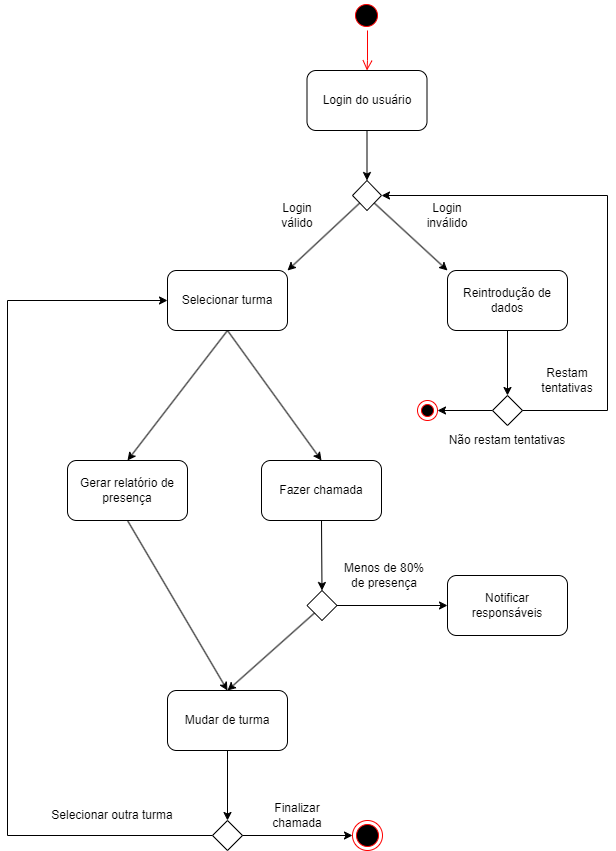

The diagram above was exported from draw.io. Its source (the exported page's mxGraphModel, read from the mxfile embedded in the PNG):
<mxGraphModel dx="1434" dy="780" grid="1" gridSize="10" guides="1" tooltips="1" connect="1" arrows="1" fold="1" page="1" pageScale="1" pageWidth="827" pageHeight="1169" math="0" shadow="0">
  <root>
    <mxCell id="0" />
    <mxCell id="1" parent="0" />
    <mxCell id="4S0ZNHQwJXo5drN9DH4d-1" value="" style="ellipse;html=1;shape=startState;fillColor=#000000;strokeColor=#ff0000;" parent="1" vertex="1">
      <mxGeometry x="384" y="30" width="30" height="30" as="geometry" />
    </mxCell>
    <mxCell id="4S0ZNHQwJXo5drN9DH4d-2" value="" style="edgeStyle=orthogonalEdgeStyle;html=1;verticalAlign=bottom;endArrow=open;endSize=8;strokeColor=#ff0000;rounded=0;entryX=0.5;entryY=0;entryDx=0;entryDy=0;" parent="1" source="4S0ZNHQwJXo5drN9DH4d-1" target="4S0ZNHQwJXo5drN9DH4d-3" edge="1">
      <mxGeometry relative="1" as="geometry">
        <mxPoint x="414" y="100" as="targetPoint" />
        <Array as="points">
          <mxPoint x="400" y="90" />
          <mxPoint x="400" y="90" />
        </Array>
      </mxGeometry>
    </mxCell>
    <mxCell id="4S0ZNHQwJXo5drN9DH4d-3" value="Login do usuário" style="rounded=1;whiteSpace=wrap;html=1;" parent="1" vertex="1">
      <mxGeometry x="339.5" y="100" width="120" height="60" as="geometry" />
    </mxCell>
    <mxCell id="4S0ZNHQwJXo5drN9DH4d-4" value="" style="endArrow=classic;html=1;rounded=0;exitX=0.5;exitY=1;exitDx=0;exitDy=0;entryX=0.5;entryY=0;entryDx=0;entryDy=0;" parent="1" source="4S0ZNHQwJXo5drN9DH4d-3" target="4S0ZNHQwJXo5drN9DH4d-5" edge="1">
      <mxGeometry width="50" height="50" relative="1" as="geometry">
        <mxPoint x="390" y="230" as="sourcePoint" />
        <mxPoint x="414" y="210" as="targetPoint" />
      </mxGeometry>
    </mxCell>
    <mxCell id="4S0ZNHQwJXo5drN9DH4d-5" value="" style="rhombus;whiteSpace=wrap;html=1;" parent="1" vertex="1">
      <mxGeometry x="385" y="210" width="29" height="30" as="geometry" />
    </mxCell>
    <mxCell id="4S0ZNHQwJXo5drN9DH4d-6" value="Reintrodução de dados" style="rounded=1;whiteSpace=wrap;html=1;" parent="1" vertex="1">
      <mxGeometry x="480" y="300" width="120" height="60" as="geometry" />
    </mxCell>
    <mxCell id="4S0ZNHQwJXo5drN9DH4d-16" style="edgeStyle=orthogonalEdgeStyle;rounded=0;orthogonalLoop=1;jettySize=auto;html=1;exitX=1;exitY=0.5;exitDx=0;exitDy=0;entryX=1;entryY=0.5;entryDx=0;entryDy=0;" parent="1" source="4S0ZNHQwJXo5drN9DH4d-8" target="4S0ZNHQwJXo5drN9DH4d-5" edge="1">
      <mxGeometry relative="1" as="geometry">
        <Array as="points">
          <mxPoint x="545" y="440" />
          <mxPoint x="640" y="440" />
          <mxPoint x="640" y="225" />
        </Array>
      </mxGeometry>
    </mxCell>
    <mxCell id="4S0ZNHQwJXo5drN9DH4d-20" style="edgeStyle=orthogonalEdgeStyle;rounded=0;orthogonalLoop=1;jettySize=auto;html=1;exitX=0;exitY=0.5;exitDx=0;exitDy=0;entryX=1;entryY=0.5;entryDx=0;entryDy=0;" parent="1" source="4S0ZNHQwJXo5drN9DH4d-8" target="4S0ZNHQwJXo5drN9DH4d-19" edge="1">
      <mxGeometry relative="1" as="geometry" />
    </mxCell>
    <mxCell id="4S0ZNHQwJXo5drN9DH4d-8" value="" style="rhombus;whiteSpace=wrap;html=1;" parent="1" vertex="1">
      <mxGeometry x="525" y="425" width="30" height="30" as="geometry" />
    </mxCell>
    <mxCell id="4S0ZNHQwJXo5drN9DH4d-9" value="" style="endArrow=classic;html=1;rounded=0;exitX=0.5;exitY=1;exitDx=0;exitDy=0;entryX=0.5;entryY=0;entryDx=0;entryDy=0;" parent="1" source="4S0ZNHQwJXo5drN9DH4d-6" target="4S0ZNHQwJXo5drN9DH4d-8" edge="1">
      <mxGeometry width="50" height="50" relative="1" as="geometry">
        <mxPoint x="620" y="400" as="sourcePoint" />
        <mxPoint x="670" y="350" as="targetPoint" />
      </mxGeometry>
    </mxCell>
    <mxCell id="4S0ZNHQwJXo5drN9DH4d-18" value="" style="endArrow=classic;html=1;rounded=0;exitX=1;exitY=1;exitDx=0;exitDy=0;entryX=0;entryY=0;entryDx=0;entryDy=0;" parent="1" source="4S0ZNHQwJXo5drN9DH4d-5" target="4S0ZNHQwJXo5drN9DH4d-6" edge="1">
      <mxGeometry width="50" height="50" relative="1" as="geometry">
        <mxPoint x="380" y="370" as="sourcePoint" />
        <mxPoint x="430" y="320" as="targetPoint" />
      </mxGeometry>
    </mxCell>
    <mxCell id="4S0ZNHQwJXo5drN9DH4d-19" value="" style="ellipse;html=1;shape=endState;fillColor=#000000;strokeColor=#ff0000;" parent="1" vertex="1">
      <mxGeometry x="450" y="430" width="20" height="20" as="geometry" />
    </mxCell>
    <mxCell id="4S0ZNHQwJXo5drN9DH4d-21" value="Selecionar turma" style="rounded=1;whiteSpace=wrap;html=1;" parent="1" vertex="1">
      <mxGeometry x="200" y="300" width="120" height="60" as="geometry" />
    </mxCell>
    <mxCell id="4S0ZNHQwJXo5drN9DH4d-22" value="" style="endArrow=classic;html=1;rounded=0;exitX=0;exitY=1;exitDx=0;exitDy=0;entryX=1;entryY=0;entryDx=0;entryDy=0;" parent="1" source="4S0ZNHQwJXo5drN9DH4d-5" target="4S0ZNHQwJXo5drN9DH4d-21" edge="1">
      <mxGeometry width="50" height="50" relative="1" as="geometry">
        <mxPoint x="360" y="480" as="sourcePoint" />
        <mxPoint x="410" y="430" as="targetPoint" />
      </mxGeometry>
    </mxCell>
    <mxCell id="4S0ZNHQwJXo5drN9DH4d-23" value="Fazer chamada" style="rounded=1;whiteSpace=wrap;html=1;" parent="1" vertex="1">
      <mxGeometry x="294" y="490" width="120" height="60" as="geometry" />
    </mxCell>
    <mxCell id="4S0ZNHQwJXo5drN9DH4d-24" value="" style="endArrow=classic;html=1;rounded=0;exitX=0.5;exitY=1;exitDx=0;exitDy=0;entryX=0.5;entryY=0;entryDx=0;entryDy=0;" parent="1" source="4S0ZNHQwJXo5drN9DH4d-21" target="4S0ZNHQwJXo5drN9DH4d-23" edge="1">
      <mxGeometry width="50" height="50" relative="1" as="geometry">
        <mxPoint x="290" y="410" as="sourcePoint" />
        <mxPoint x="340" y="360" as="targetPoint" />
      </mxGeometry>
    </mxCell>
    <mxCell id="4S0ZNHQwJXo5drN9DH4d-25" value="Gerar relatório de presença" style="rounded=1;whiteSpace=wrap;html=1;" parent="1" vertex="1">
      <mxGeometry x="100" y="490" width="120" height="60" as="geometry" />
    </mxCell>
    <mxCell id="4S0ZNHQwJXo5drN9DH4d-26" value="" style="endArrow=classic;html=1;rounded=0;entryX=0.5;entryY=0;entryDx=0;entryDy=0;exitX=0.5;exitY=1;exitDx=0;exitDy=0;" parent="1" source="4S0ZNHQwJXo5drN9DH4d-21" target="4S0ZNHQwJXo5drN9DH4d-25" edge="1">
      <mxGeometry width="50" height="50" relative="1" as="geometry">
        <mxPoint x="310" y="330" as="sourcePoint" />
        <mxPoint x="330" y="360" as="targetPoint" />
      </mxGeometry>
    </mxCell>
    <mxCell id="4S0ZNHQwJXo5drN9DH4d-39" style="edgeStyle=orthogonalEdgeStyle;rounded=0;orthogonalLoop=1;jettySize=auto;html=1;exitX=1;exitY=0.5;exitDx=0;exitDy=0;entryX=0;entryY=0.5;entryDx=0;entryDy=0;" parent="1" source="4S0ZNHQwJXo5drN9DH4d-27" target="4S0ZNHQwJXo5drN9DH4d-29" edge="1">
      <mxGeometry relative="1" as="geometry" />
    </mxCell>
    <mxCell id="4S0ZNHQwJXo5drN9DH4d-27" value="" style="rhombus;whiteSpace=wrap;html=1;" parent="1" vertex="1">
      <mxGeometry x="339.5" y="620" width="30" height="30" as="geometry" />
    </mxCell>
    <mxCell id="4S0ZNHQwJXo5drN9DH4d-28" value="" style="endArrow=classic;html=1;rounded=0;exitX=0.5;exitY=1;exitDx=0;exitDy=0;entryX=0.5;entryY=0;entryDx=0;entryDy=0;" parent="1" source="4S0ZNHQwJXo5drN9DH4d-23" target="4S0ZNHQwJXo5drN9DH4d-27" edge="1">
      <mxGeometry width="50" height="50" relative="1" as="geometry">
        <mxPoint x="510" y="550" as="sourcePoint" />
        <mxPoint x="560" y="500" as="targetPoint" />
      </mxGeometry>
    </mxCell>
    <mxCell id="4S0ZNHQwJXo5drN9DH4d-29" value="Notificar responsáveis" style="rounded=1;whiteSpace=wrap;html=1;" parent="1" vertex="1">
      <mxGeometry x="480" y="605" width="120" height="60" as="geometry" />
    </mxCell>
    <mxCell id="4S0ZNHQwJXo5drN9DH4d-31" value="Login válido" style="text;html=1;align=center;verticalAlign=middle;whiteSpace=wrap;rounded=0;" parent="1" vertex="1">
      <mxGeometry x="300" y="230" width="60" height="30" as="geometry" />
    </mxCell>
    <mxCell id="4S0ZNHQwJXo5drN9DH4d-34" value="Login inválido" style="text;html=1;align=center;verticalAlign=middle;whiteSpace=wrap;rounded=0;" parent="1" vertex="1">
      <mxGeometry x="450" y="230" width="60" height="30" as="geometry" />
    </mxCell>
    <mxCell id="4S0ZNHQwJXo5drN9DH4d-35" value="Restam tentativas" style="text;html=1;align=center;verticalAlign=middle;whiteSpace=wrap;rounded=0;" parent="1" vertex="1">
      <mxGeometry x="570" y="395" width="60" height="30" as="geometry" />
    </mxCell>
    <mxCell id="4S0ZNHQwJXo5drN9DH4d-36" value="Não restam tentativas" style="text;html=1;align=center;verticalAlign=middle;whiteSpace=wrap;rounded=0;" parent="1" vertex="1">
      <mxGeometry x="480" y="455" width="120" height="30" as="geometry" />
    </mxCell>
    <mxCell id="4S0ZNHQwJXo5drN9DH4d-40" value="Menos de 80% de presença" style="text;html=1;align=center;verticalAlign=middle;whiteSpace=wrap;rounded=0;" parent="1" vertex="1">
      <mxGeometry x="373.5" y="590" width="86" height="30" as="geometry" />
    </mxCell>
    <mxCell id="4S0ZNHQwJXo5drN9DH4d-42" value="Mudar de turma" style="rounded=1;whiteSpace=wrap;html=1;" parent="1" vertex="1">
      <mxGeometry x="200" y="720" width="120" height="60" as="geometry" />
    </mxCell>
    <mxCell id="4S0ZNHQwJXo5drN9DH4d-44" value="" style="endArrow=classic;html=1;rounded=0;exitX=0;exitY=1;exitDx=0;exitDy=0;entryX=0.5;entryY=0;entryDx=0;entryDy=0;" parent="1" source="4S0ZNHQwJXo5drN9DH4d-27" target="4S0ZNHQwJXo5drN9DH4d-42" edge="1">
      <mxGeometry width="50" height="50" relative="1" as="geometry">
        <mxPoint x="270" y="700" as="sourcePoint" />
        <mxPoint x="320" y="650" as="targetPoint" />
      </mxGeometry>
    </mxCell>
    <mxCell id="4S0ZNHQwJXo5drN9DH4d-45" value="" style="endArrow=classic;html=1;rounded=0;exitX=0.5;exitY=1;exitDx=0;exitDy=0;entryX=0.5;entryY=0;entryDx=0;entryDy=0;" parent="1" source="4S0ZNHQwJXo5drN9DH4d-25" target="4S0ZNHQwJXo5drN9DH4d-42" edge="1">
      <mxGeometry width="50" height="50" relative="1" as="geometry">
        <mxPoint x="180" y="640" as="sourcePoint" />
        <mxPoint x="230" y="590" as="targetPoint" />
      </mxGeometry>
    </mxCell>
    <mxCell id="4S0ZNHQwJXo5drN9DH4d-48" style="edgeStyle=orthogonalEdgeStyle;rounded=0;orthogonalLoop=1;jettySize=auto;html=1;exitX=0;exitY=0.5;exitDx=0;exitDy=0;entryX=0;entryY=0.5;entryDx=0;entryDy=0;" parent="1" source="4S0ZNHQwJXo5drN9DH4d-46" target="4S0ZNHQwJXo5drN9DH4d-21" edge="1">
      <mxGeometry relative="1" as="geometry">
        <Array as="points">
          <mxPoint x="40" y="865" />
          <mxPoint x="40" y="330" />
        </Array>
      </mxGeometry>
    </mxCell>
    <mxCell id="4S0ZNHQwJXo5drN9DH4d-46" value="" style="rhombus;whiteSpace=wrap;html=1;" parent="1" vertex="1">
      <mxGeometry x="245" y="850" width="30" height="30" as="geometry" />
    </mxCell>
    <mxCell id="4S0ZNHQwJXo5drN9DH4d-47" value="" style="endArrow=classic;html=1;rounded=0;exitX=0.5;exitY=1;exitDx=0;exitDy=0;entryX=0.5;entryY=0;entryDx=0;entryDy=0;" parent="1" source="4S0ZNHQwJXo5drN9DH4d-42" target="4S0ZNHQwJXo5drN9DH4d-46" edge="1">
      <mxGeometry width="50" height="50" relative="1" as="geometry">
        <mxPoint x="250" y="840" as="sourcePoint" />
        <mxPoint x="300" y="790" as="targetPoint" />
      </mxGeometry>
    </mxCell>
    <mxCell id="4S0ZNHQwJXo5drN9DH4d-49" value="Selecionar outra turma" style="text;html=1;align=center;verticalAlign=middle;whiteSpace=wrap;rounded=0;" parent="1" vertex="1">
      <mxGeometry x="80" y="830" width="130" height="30" as="geometry" />
    </mxCell>
    <mxCell id="4S0ZNHQwJXo5drN9DH4d-50" value="" style="ellipse;html=1;shape=endState;fillColor=#000000;strokeColor=#ff0000;" parent="1" vertex="1">
      <mxGeometry x="385" y="850" width="30" height="30" as="geometry" />
    </mxCell>
    <mxCell id="4S0ZNHQwJXo5drN9DH4d-51" value="" style="endArrow=classic;html=1;rounded=0;exitX=1;exitY=0.5;exitDx=0;exitDy=0;entryX=0;entryY=0.5;entryDx=0;entryDy=0;" parent="1" source="4S0ZNHQwJXo5drN9DH4d-46" target="4S0ZNHQwJXo5drN9DH4d-50" edge="1">
      <mxGeometry width="50" height="50" relative="1" as="geometry">
        <mxPoint x="310" y="880" as="sourcePoint" />
        <mxPoint x="360" y="830" as="targetPoint" />
      </mxGeometry>
    </mxCell>
    <mxCell id="4S0ZNHQwJXo5drN9DH4d-52" value="Finalizar chamada" style="text;html=1;align=center;verticalAlign=middle;whiteSpace=wrap;rounded=0;" parent="1" vertex="1">
      <mxGeometry x="295" y="830" width="70" height="30" as="geometry" />
    </mxCell>
  </root>
</mxGraphModel>